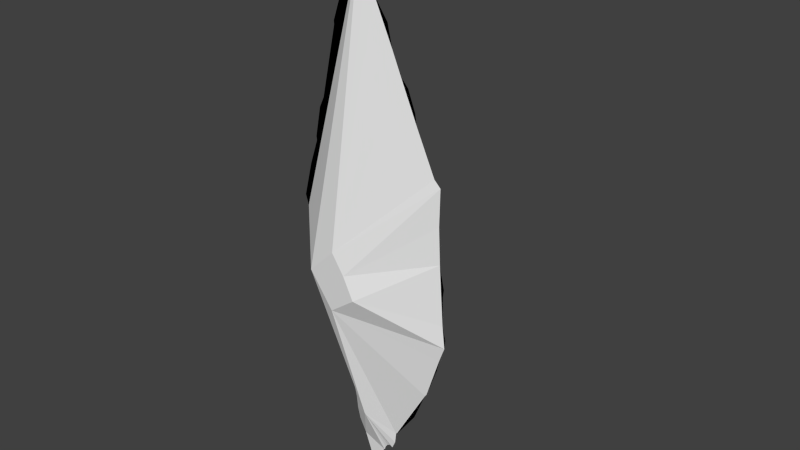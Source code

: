 # Source: BlueCrystal.blend  (saved by Blender 2.76.0; exported with 4.5.12 LTS)
import bpy
from mathutils import Matrix  # noqa: F401  (used for matrix-valued properties, if any)

bpy.ops.wm.read_factory_settings(use_empty=True)
scene = bpy.context.scene
scene.name = 'Scene'

# ---- collections
col_collection_1 = bpy.data.collections.new('Collection 1'); scene.collection.children.link(col_collection_1)

# ---- world
world_world = bpy.data.worlds.new('World'); scene.world = world_world
world_world.color = (0.05088, 0.05088, 0.05088)
world_world.use_sun_shadow = False
world_world.sun_shadow_jitter_overblur = 0.0
world_world.cycles.sampling_method = 'MANUAL'
world_world.cycles.sample_map_resolution = 256

# ---- cameras
cam_camera = bpy.data.cameras.new('Camera')
cam_camera.clip_end = 100.0
cam_camera.lens = 35.0
cam_camera.sensor_width = 32.0
cam_camera.sensor_height = 18.0
cam_camera.ortho_scale = 7.314
cam_camera.dof.focus_distance = 0.0
cam_camera.dof.aperture_fstop = 128.0

# ---- meshes
me_plane = bpy.data.meshes.new('Plane')
me_plane.from_pydata([(-0.1471, -0.561, 0.1719), (0.05282, -0.561, -0.08715), (0.2171, -0.561, -0.3826), (-0.01118, -0.2367, -2.433), (-0.2161, -0.561, -0.7041), (-0.6072, -0.561, -0.246), (-0.4963, 0.0, 3.159), (-0.6034, 0.0, 2.908), (-0.1221, 0.0, 3.785), (-0.0006001, 0.0, 3.568), (-0.6, 0.0, 2.863), (-0.8735, 0.0, 1.902), (-0.9595, 0.0, 1.753), (-1.068, 0.0, 1.329), (-1.06, 0.0, 1.277), (-1.215, 0.0, 0.9077), (-1.377, 0.0, 0.4036), (-1.327, 0.0, 0.255), (-1.267, 0.0, 0.1988), (-1.227, 0.0, 0.02404), (-1.074, 0.0, -0.9881), (-1.054, 0.0, -1.297), (-0.9977, 0.0, -1.384), (-0.9515, 0.0, -1.418), (-0.8451, 0.0, -1.5), (-0.827, 0.0, -1.554), (-0.837, 0.0, -1.629), (-0.7426, 0.0, -1.922), (-0.7125, 0.0, -1.926), (-0.6261, 0.0, -2.044), (-0.5599, 0.0, -2.201), (-0.5036, 0.0, -2.306), (-0.4575, 0.0, -2.512), (-0.4374, 0.0, -2.701), (-0.3952, 0.0, -2.864), (-0.2787, 0.0, -3.061), (-0.08994, 0.0, -3.523), (0.1229, 0.0, -3.205), (0.1229, 0.0, -3.141), (0.147, 0.0, -3.071), (0.1872, 0.0, -3.016), (0.2374, 0.0, -2.986), (0.2876, 0.0, -3.0), (0.3479, 0.0, -2.872), (0.37, 0.0, -2.749), (0.372, 0.0, -2.703), (0.3981, 0.0, -2.671), (0.4222, 0.0, -2.651), (0.7375, 0.0, -2.207), (0.9403, 0.0, -1.743), (0.9684, 0.0, -1.705), (1.151, 0.0, -1.235), (1.19, 0.0, -1.062), (1.276, 0.0, -0.8423), (1.291, 0.0, -0.7122), (1.24, 0.0, -0.5266), (1.24, 0.0, -0.1145), (1.255, 0.0, -0.0109), (1.185, 0.0, 0.3024), (0.1266, 0.0, 3.316), (0.3406, 0.0, 3.042), (0.4129, 0.0, 2.75), (0.5431, 0.0, 2.472), (0.6645, 0.0, 2.351), (0.7744, 0.0, 2.09), (0.7976, 0.0, 1.943), (1.084, 0.0, 1.376), (1.182, 0.0, 1.292), (1.166, 0.0, 0.7972), (-0.1471, 0.561, 0.1719), (0.05282, 0.561, -0.08715), (0.2171, 0.561, -0.3826), (-0.01118, 0.2367, -2.433), (-0.2161, 0.561, -0.7041), (-0.6072, 0.561, -0.246)], [], [(2, 1, 0, 5, 4), (44, 45, 46, 47, 48, 49, 50, 51, 52, 53, 2, 4, 3, 43), (35, 36, 37, 38, 39, 40, 41, 42, 43, 3, 34), (18, 19, 20, 21, 22, 23, 24, 25, 26, 27, 28, 29, 30, 31, 32, 33, 34, 3, 4, 5), (6, 7, 10, 11, 12, 13, 14, 15, 16, 17, 18, 5, 0, 8), (8, 0, 1, 67, 66, 65, 64, 63, 62, 61, 60, 59, 9), (54, 55, 56, 57, 58, 68, 67, 1, 2, 53), (71, 73, 74, 69, 70), (44, 43, 72, 73, 71, 53, 52, 51, 50, 49, 48, 47, 46, 45), (35, 34, 72, 43, 42, 41, 40, 39, 38, 37, 36), (18, 74, 73, 72, 34, 33, 32, 31, 30, 29, 28, 27, 26, 25, 24, 23, 22, 21, 20, 19), (6, 8, 69, 74, 18, 17, 16, 15, 14, 13, 12, 11, 10, 7), (8, 9, 59, 60, 61, 62, 63, 64, 65, 66, 67, 70, 69), (54, 53, 71, 70, 67, 68, 58, 57, 56, 55)])
_uv = me_plane.uv_layers.new(name='UVMap')
_uv.uv.foreach_set('vector', [0.5214, 0.4627, 0.5051, 0.492, 0.4852, 0.5178, 0.4396, 0.4763, 0.4784, 0.4308, 0.5366, 0.2276, 0.5368, 0.2322, 0.5394, 0.2354, 0.5418, 0.2374, 0.5731, 0.2815, 0.5932, 0.3276, 0.596, 0.3314, 0.6142, 0.378, 0.618, 0.3953, 0.6266, 0.417, 0.5214, 0.4627, 0.4784, 0.4308, 0.4987, 0.259, 0.5344, 0.2155, 0.4722, 0.1967, 0.4909, 0.1508, 0.5121, 0.1824, 0.5121, 0.1887, 0.5145, 0.1957, 0.5184, 0.2011, 0.5234, 0.2041, 0.5284, 0.2027, 0.5344, 0.2155, 0.4987, 0.259, 0.4606, 0.2163, 0.374, 0.5204, 0.378, 0.5031, 0.3932, 0.4026, 0.3952, 0.3718, 0.4008, 0.3633, 0.4054, 0.3599, 0.4159, 0.3517, 0.4177, 0.3463, 0.4167, 0.3389, 0.4261, 0.3098, 0.4291, 0.3094, 0.4377, 0.2976, 0.4443, 0.2821, 0.4498, 0.2717, 0.4544, 0.2512, 0.4564, 0.2324, 0.4606, 0.2163, 0.4987, 0.259, 0.4784, 0.4308, 0.4396, 0.4763, 0.4506, 0.8145, 0.4399, 0.7895, 0.4403, 0.7851, 0.4131, 0.6896, 0.4046, 0.6748, 0.3938, 0.6327, 0.3946, 0.6275, 0.3792, 0.5908, 0.3631, 0.5408, 0.3681, 0.526, 0.374, 0.5204, 0.4396, 0.4763, 0.4852, 0.5178, 0.4877, 0.8766, 0.4877, 0.8766, 0.4852, 0.5178, 0.5051, 0.492, 0.6173, 0.629, 0.6075, 0.6374, 0.5791, 0.6936, 0.5768, 0.7083, 0.5659, 0.7341, 0.5538, 0.7462, 0.5409, 0.7738, 0.5337, 0.8028, 0.5124, 0.8301, 0.4998, 0.8551, 0.6281, 0.43, 0.623, 0.4484, 0.623, 0.4893, 0.6245, 0.4996, 0.6175, 0.5307, 0.6157, 0.5799, 0.6173, 0.629, 0.5051, 0.492, 0.5214, 0.4627, 0.6266, 0.417, 0.5214, 0.4627, 0.4784, 0.4308, 0.4396, 0.4763, 0.4852, 0.5178, 0.5051, 0.492, 0.5366, 0.2276, 0.5344, 0.2155, 0.4987, 0.259, 0.4784, 0.4308, 0.5214, 0.4627, 0.6266, 0.417, 0.618, 0.3953, 0.6142, 0.378, 0.596, 0.3314, 0.5932, 0.3276, 0.5731, 0.2815, 0.5418, 0.2374, 0.5394, 0.2354, 0.5368, 0.2322, 0.4722, 0.1967, 0.4606, 0.2163, 0.4987, 0.259, 0.5344, 0.2155, 0.5284, 0.2027, 0.5234, 0.2041, 0.5184, 0.2011, 0.5145, 0.1957, 0.5121, 0.1887, 0.5121, 0.1824, 0.4909, 0.1508, 0.374, 0.5204, 0.4396, 0.4763, 0.4784, 0.4308, 0.4987, 0.259, 0.4606, 0.2163, 0.4564, 0.2324, 0.4544, 0.2512, 0.4498, 0.2717, 0.4443, 0.2821, 0.4377, 0.2976, 0.4291, 0.3094, 0.4261, 0.3098, 0.4167, 0.3389, 0.4177, 0.3463, 0.4159, 0.3517, 0.4054, 0.3599, 0.4008, 0.3633, 0.3952, 0.3718, 0.3932, 0.4026, 0.378, 0.5031, 0.4506, 0.8145, 0.4877, 0.8766, 0.4852, 0.5178, 0.4396, 0.4763, 0.374, 0.5204, 0.3681, 0.526, 0.3631, 0.5408, 0.3792, 0.5908, 0.3946, 0.6275, 0.3938, 0.6327, 0.4046, 0.6748, 0.4131, 0.6896, 0.4403, 0.7851, 0.4399, 0.7895, 0.4877, 0.8766, 0.4998, 0.8551, 0.5124, 0.8301, 0.5337, 0.8028, 0.5409, 0.7738, 0.5538, 0.7462, 0.5659, 0.7341, 0.5768, 0.7083, 0.5791, 0.6936, 0.6075, 0.6374, 0.6173, 0.629, 0.5051, 0.492, 0.4852, 0.5178, 0.6281, 0.43, 0.6266, 0.417, 0.5214, 0.4627, 0.5051, 0.492, 0.6173, 0.629, 0.6157, 0.5799, 0.6175, 0.5307, 0.6245, 0.4996, 0.623, 0.4893, 0.623, 0.4484])
me_plane.use_remesh_preserve_volume = False
me_plane.use_remesh_preserve_attributes = False
me_plane.use_mirror_vertex_groups = False
me_plane.update()

# ---- objects
ob_plane = bpy.data.objects.new('Plane', me_plane)
ob_camera = bpy.data.objects.new('Camera', cam_camera)

# ---- transforms, parenting, visibility, modifiers, constraints
ob_plane.location = (0.0, 0.0, 0.0)
ob_plane.lineart.crease_threshold = 0.0
ob_camera.location = (7.481, -6.508, 5.344)
ob_camera.rotation_euler = (1.109, 0.01082, 0.8149)
ob_camera.lock_rotations_4d = False
ob_camera.empty_display_type = 'ARROWS'
ob_camera.color = (0.0, 0.0, 0.0, 0.0)
ob_camera.display_type = 'WIRE'
ob_camera.lineart.crease_threshold = 0.0

# ---- collection membership
col_collection_1.objects.link(ob_plane)
col_collection_1.objects.link(ob_camera)

# ---- scene / render settings (as saved in the file)
scene.camera = ob_camera
scene.frame_start = 1; scene.frame_end = 250; scene.frame_set(1)
scene.render.engine = 'BLENDER_EEVEE_NEXT'
scene.render.resolution_percentage = 50
scene.render.dither_intensity = 0.0
scene.cycles.use_denoising = False
scene.cycles.samples = 10
scene.cycles.sampling_pattern = 'TABULATED_SOBOL'
scene.cycles.light_sampling_threshold = 0.0
scene.cycles.use_adaptive_sampling = False
scene.cycles.use_light_tree = False
scene.cycles.blur_glossy = 0.0
scene.cycles.pixel_filter_type = 'GAUSSIAN'
scene.cycles.sample_clamp_indirect = 0.0
scene.view_settings.view_transform = 'Standard'
bpy.context.view_layer.update()

# ---- added for rendering (the .blend has no usable light): sun
light_auto_sun = bpy.data.lights.new('AutoSun', 'SUN')
light_auto_sun.energy = 3.0
light_auto_sun.angle = 0.0523599
ob_auto_sun = bpy.data.objects.new('AutoSun', light_auto_sun)
scene.collection.objects.link(ob_auto_sun)
ob_auto_sun.rotation_euler = (0.872665, 0.174533, 0.523599)
bpy.context.view_layer.update()
